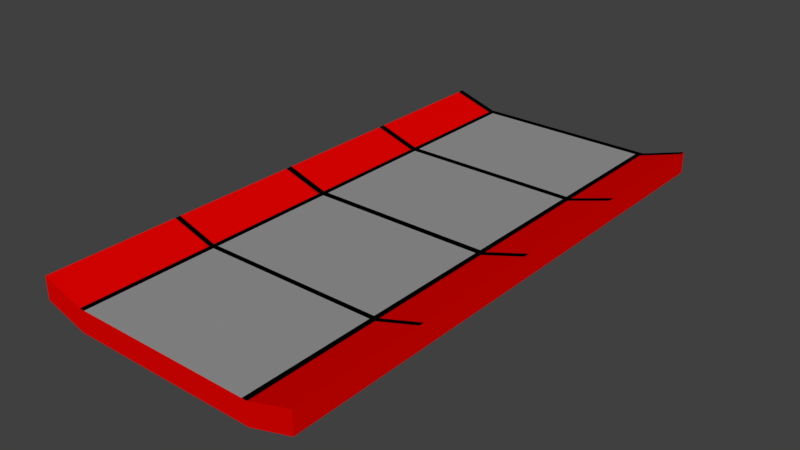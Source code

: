 # Source: floor.blend  (saved by Blender 2.77.0; exported with 4.5.12 LTS)
import bpy
from mathutils import Matrix  # noqa: F401  (used for matrix-valued properties, if any)

bpy.ops.wm.read_factory_settings(use_empty=True)
scene = bpy.context.scene
scene.name = 'Scene'

# ---- collections
col_collection_1 = bpy.data.collections.new('Collection 1'); scene.collection.children.link(col_collection_1)

# ---- materials (node trees are filled in below, after node groups)
mat_floor_red = bpy.data.materials.new('floor_red')
mat_floor_red.alpha_threshold = 0.0
mat_floor_red.diffuse_color = (0.7991, 0.0009106, 0.0, 1.0)
mat_floor_red.roughness = 0.5
mat_floor_grey = bpy.data.materials.new('floor_grey')
mat_floor_grey.alpha_threshold = 0.0
mat_floor_grey.diffuse_color = (0.3095, 0.3095, 0.3095, 1.0)
mat_floor_grey.roughness = 0.5
mat_floor_black = bpy.data.materials.new('floor_black')
mat_floor_black.alpha_threshold = 0.0
mat_floor_black.diffuse_color = (0.0, 0.0, 0.0, 1.0)
mat_floor_black.roughness = 0.5

# ---- material node trees
mat_floor_red.use_nodes = True; mat_floor_red.node_tree.nodes.clear()
_N = mat_floor_red.node_tree.nodes; _L = mat_floor_red.node_tree.links
n0 = _N.new('ShaderNodeOutputMaterial'); n0.name = 'Material Output'; n0.location = (300, 300)
n1 = _N.new('ShaderNodeBsdfDiffuse'); n1.name = 'Diffuse BSDF'; n1.location = (10, 300)
n1.inputs[0].default_value = (0.7991, 0.0009106, 0.0, 1.0)
_L.new(n1.outputs[0], n0.inputs[0])
n0.is_active_output = True
mat_floor_grey.use_nodes = True; mat_floor_grey.node_tree.nodes.clear()
_N = mat_floor_grey.node_tree.nodes; _L = mat_floor_grey.node_tree.links
n0 = _N.new('ShaderNodeOutputMaterial'); n0.name = 'Material Output'; n0.location = (300, 300)
n1 = _N.new('ShaderNodeBsdfDiffuse'); n1.name = 'Diffuse BSDF'; n1.location = (10, 300)
n1.inputs[0].default_value = (0.3095, 0.3095, 0.3095, 1.0)
_L.new(n1.outputs[0], n0.inputs[0])
n0.is_active_output = True
mat_floor_black.use_nodes = True; mat_floor_black.node_tree.nodes.clear()
_N = mat_floor_black.node_tree.nodes; _L = mat_floor_black.node_tree.links
n0 = _N.new('ShaderNodeOutputMaterial'); n0.name = 'Material Output'; n0.location = (300, 300)
n1 = _N.new('ShaderNodeBsdfDiffuse'); n1.name = 'Diffuse BSDF'; n1.location = (10, 300)
n1.inputs[0].default_value = (0.0, 0.0, 0.0, 1.0)
_L.new(n1.outputs[0], n0.inputs[0])
n0.is_active_output = True

# ---- world
world_world = bpy.data.worlds.new('World'); scene.world = world_world
world_world.color = (0.05088, 0.05088, 0.05088)
world_world.use_sun_shadow = False
world_world.sun_shadow_jitter_overblur = 0.0
world_world.cycles.sampling_method = 'MANUAL'

# ---- meshes
me_cube_001 = bpy.data.meshes.new('Cube.001')
me_cube_001.from_pydata([(-2.994, 0.006261, 5.99), (-2.994, 0.4931, 5.99), (-2.994, 0.00626, -6.008), (-2.994, 0.4931, -6.008), (2.994, 0.006261, 5.99), (2.994, 0.4931, 5.99), (2.994, 0.00626, -6.008), (2.994, 0.4931, -6.008), (-2.069, 0.1949, -6.008), (-2.069, -0.2919, -6.008), (-2.069, 0.1949, 5.99), (-2.069, -0.2919, 5.99), (2.042, 0.1949, -6.008), (2.042, -0.2919, 5.99), (2.042, -0.2919, -6.008), (2.042, 0.1949, 5.99), (-2.994, 0.4931, -3.022), (-2.994, 0.006261, -3.022), (2.994, 0.4931, -3.022), (2.994, 0.006261, -3.022), (-2.069, 0.1949, -3.022), (-2.069, -0.2919, -3.022), (2.042, 0.1949, -3.022), (2.042, -0.2919, -3.022), (-2.994, 0.006261, -0.03618), (2.994, 0.4931, -0.03618), (-2.069, 0.1949, -0.03618), (-2.069, -0.2919, -0.03618), (2.042, 0.1949, -0.03618), (2.042, -0.2919, -0.03618), (-2.994, 0.4931, -0.03618), (2.994, 0.006261, -0.03618), (-2.994, 0.006261, 2.977), (2.994, 0.4931, 2.977), (-2.069, 0.1949, 2.977), (-2.069, -0.2919, 2.977), (2.042, 0.1949, 2.977), (2.042, -0.2919, 2.977), (-2.994, 0.4931, 2.977), (2.994, 0.006261, 2.977), (-2.994, 0.4931, 0.1115), (2.994, 0.006261, 0.1115), (-2.994, 0.006261, 0.1115), (2.994, 0.4931, 0.1115), (-2.069, 0.1949, 0.1115), (-2.069, -0.2919, 0.1115), (2.042, 0.1949, 0.1115), (2.042, -0.2919, 0.1115), (-2.994, 0.006261, 3.095), (2.994, 0.4931, 3.095), (-2.069, 0.1949, 3.095), (-2.069, -0.2919, 3.095), (2.042, 0.1949, 3.095), (2.042, -0.2919, 3.095), (-2.994, 0.4931, 3.095), (2.994, 0.006261, 3.095), (-2.994, 0.4931, -2.873), (2.994, 0.006261, -2.873), (-2.994, 0.006261, -2.873), (2.994, 0.4931, -2.873), (-2.069, 0.1949, -2.873), (-2.069, -0.2919, -2.873), (2.042, 0.1949, -2.873), (2.042, -0.2919, -2.873), (-2.994, 0.4931, -5.859), (2.994, 0.00626, -5.859), (-2.994, 0.00626, -5.859), (2.994, 0.4931, -5.859), (-2.069, 0.1949, -5.859), (-2.069, -0.2919, -5.859), (2.042, 0.1949, -5.859), (2.042, -0.2919, -5.859), (-1.95, -0.2919, -6.008), (-1.95, 0.1949, 5.99), (-1.95, 0.1949, -6.008), (-1.95, -0.2919, 5.99), (-1.95, -0.2919, -3.022), (-1.95, 0.1949, -3.022), (-1.95, 0.1949, -0.03618), (-1.95, -0.2919, -0.03618), (-1.95, -0.2919, 2.977), (-1.95, 0.1949, 2.977), (-1.95, -0.2919, 0.1115), (-1.95, 0.1949, 0.1115), (-1.95, 0.1949, 3.095), (-1.95, -0.2919, 3.095), (-1.95, 0.1949, -2.873), (-1.95, -0.2919, -2.873), (-1.95, -0.2919, -5.859), (-1.95, 0.1949, -5.859), (1.923, 0.1949, -6.008), (1.923, -0.2919, 5.99), (1.923, -0.2919, -3.022), (1.923, -0.2919, -0.03618), (1.923, -0.2919, 2.977), (1.923, -0.2919, 0.1115), (1.923, -0.2919, 3.095), (1.923, -0.2919, -2.873), (1.923, -0.2919, -5.859), (1.923, -0.2919, -6.008), (1.923, 0.1949, 5.99), (1.923, 0.1949, -3.022), (1.923, 0.1949, -0.03618), (1.923, 0.1949, 2.977), (1.923, 0.1949, 0.1115), (1.923, 0.1949, 3.095), (1.923, 0.1949, -2.873), (1.923, 0.1949, -5.859)], [], [(64, 3, 2, 66), (12, 7, 6, 14), (49, 5, 4, 55), (10, 1, 0, 11), (71, 14, 6, 65), (68, 8, 3, 64), (89, 74, 8, 68), (66, 2, 9, 69), (73, 10, 11, 75), (3, 8, 9, 2), (5, 15, 13, 4), (67, 7, 12, 70), (98, 99, 14, 71), (90, 12, 14, 99), (97, 92, 23, 63), (59, 18, 22, 62), (58, 17, 21, 61), (86, 77, 20, 60), (60, 20, 16, 56), (63, 23, 19, 57), (67, 18, 19, 65), (56, 16, 17, 58), (40, 30, 24, 42), (47, 29, 31, 41), (44, 26, 30, 40), (83, 78, 26, 44), (42, 24, 27, 45), (43, 25, 28, 46), (95, 93, 29, 47), (59, 25, 31, 57), (96, 94, 37, 53), (49, 33, 36, 52), (48, 32, 35, 51), (84, 81, 34, 50), (50, 34, 38, 54), (53, 37, 39, 55), (54, 38, 32, 48), (43, 33, 39, 41), (25, 43, 41, 31), (94, 95, 47, 37), (33, 43, 46, 36), (32, 42, 45, 35), (81, 83, 44, 34), (34, 44, 40, 38), (37, 47, 41, 39), (38, 40, 42, 32), (1, 54, 48, 0), (13, 53, 55, 4), (10, 50, 54, 1), (73, 84, 50, 10), (0, 48, 51, 11), (5, 49, 52, 15), (91, 96, 53, 13), (33, 49, 55, 39), (18, 59, 57, 19), (30, 56, 58, 24), (29, 63, 57, 31), (26, 60, 56, 30), (78, 86, 60, 26), (24, 58, 61, 27), (25, 59, 62, 28), (93, 97, 63, 29), (7, 67, 65, 6), (92, 98, 71, 23), (18, 67, 70, 22), (17, 66, 69, 21), (77, 89, 68, 20), (20, 68, 64, 16), (23, 71, 65, 19), (16, 64, 66, 17), (101, 107, 89, 77), (21, 69, 88, 76), (27, 61, 87, 79), (102, 106, 86, 78), (11, 51, 85, 75), (100, 105, 84, 73), (103, 104, 83, 81), (35, 45, 82, 80), (105, 103, 81, 84), (51, 35, 80, 85), (45, 27, 79, 82), (104, 102, 78, 83), (106, 101, 77, 86), (61, 21, 76, 87), (8, 74, 72, 9), (69, 9, 72, 88), (100, 73, 75, 91), (107, 90, 74, 89), (70, 12, 90, 107), (15, 100, 91, 13), (62, 22, 101, 106), (46, 28, 102, 104), (52, 36, 103, 105), (36, 46, 104, 103), (15, 52, 105, 100), (28, 62, 106, 102), (22, 70, 107, 101), (76, 88, 98, 92), (79, 87, 97, 93), (75, 85, 96, 91), (80, 82, 95, 94), (85, 80, 94, 96), (82, 79, 93, 95), (87, 76, 92, 97), (74, 90, 99, 72), (88, 72, 99, 98)])
me_cube_001.polygons.foreach_set('material_index', [0, 0, 0, 0, 0, 2, 2, 0, 0, 0, 0, 2, 0, 0, 0, 2, 0, 2, 2, 0, 0, 0, 0, 0, 2, 2, 0, 2, 0, 0, 0, 2, 0, 2, 2, 0, 0, 0, 0, 0, 0, 0, 2, 0, 0, 0, 0, 0, 0, 2, 0, 0, 0, 0, 0, 0, 0, 0, 2, 0, 0, 0, 0, 0, 0, 0, 2, 0, 0, 0, 1, 0, 0, 1, 0, 1, 1, 0, 2, 0, 0, 2, 2, 0, 0, 0, 0, 2, 2, 0, 2, 2, 2, 2, 2, 2, 2, 0, 0, 0, 0, 0, 0, 0, 0, 0])
me_cube_001.materials.append(mat_floor_red)
me_cube_001.materials.append(mat_floor_grey)
me_cube_001.materials.append(mat_floor_black)
me_cube_001.use_remesh_preserve_volume = False
me_cube_001.use_remesh_preserve_attributes = False
me_cube_001.use_mirror_vertex_groups = False
me_cube_001.update()

# ---- objects
ob_cube = bpy.data.objects.new('Cube', me_cube_001)

# ---- transforms, parenting, visibility, modifiers, constraints
ob_cube.location = (0.0, 0.0, 0.0)
ob_cube.rotation_euler = (1.571, 0.0, 0.0)
ob_cube.lineart.crease_threshold = 0.0

# ---- collection membership
col_collection_1.objects.link(ob_cube)

# ---- scene / render settings (as saved in the file)
scene.frame_start = 1; scene.frame_end = 250; scene.frame_set(1)
scene.render.engine = 'CYCLES'
scene.render.resolution_percentage = 50
scene.render.dither_intensity = 0.0
scene.cycles.use_denoising = False
scene.cycles.samples = 128
scene.cycles.sampling_pattern = 'TABULATED_SOBOL'
scene.cycles.light_sampling_threshold = 0.0
scene.cycles.use_adaptive_sampling = False
scene.cycles.use_light_tree = False
scene.cycles.blur_glossy = 0.0
scene.cycles.sample_clamp_indirect = 0.0
scene.view_settings.view_transform = 'Standard'
bpy.context.view_layer.update()

# ---- added for rendering (the .blend has no active camera and no usable light): camera, sun
cam_auto = bpy.data.cameras.new('AutoCamera')
cam_auto.lens = 50.0
cam_auto.sensor_width = 36.0
cam_auto.clip_end = 1000.0
ob_auto_camera = bpy.data.objects.new('AutoCamera', cam_auto)
scene.collection.objects.link(ob_auto_camera)
ob_auto_camera.location = (12.4283, -14.905, 10.0433)
ob_auto_camera.rotation_euler = (1.09748, -7.21219e-08, 0.694738)
scene.camera = ob_auto_camera
light_auto_sun = bpy.data.lights.new('AutoSun', 'SUN')
light_auto_sun.energy = 3.0
light_auto_sun.angle = 0.0523599
ob_auto_sun = bpy.data.objects.new('AutoSun', light_auto_sun)
scene.collection.objects.link(ob_auto_sun)
ob_auto_sun.rotation_euler = (0.872665, 0.174533, 0.523599)
bpy.context.view_layer.update()
